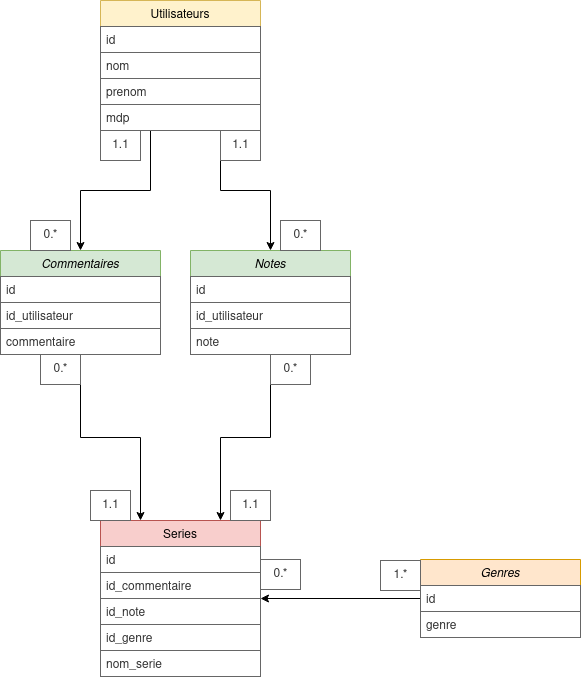

The diagram above was exported from draw.io. Its source (the exported page's mxGraphModel, read from the mxfile embedded in the PNG):
<mxGraphModel dx="1422" dy="736" grid="1" gridSize="10" guides="1" tooltips="1" connect="1" arrows="1" fold="1" page="1" pageScale="1" pageWidth="827" pageHeight="1169" math="0" shadow="0">
  <root>
    <mxCell id="WIyWlLk6GJQsqaUBKTNV-0" />
    <mxCell id="WIyWlLk6GJQsqaUBKTNV-1" parent="WIyWlLk6GJQsqaUBKTNV-0" />
    <mxCell id="aYhkCQsOOP1DA4KnX5To-15" style="edgeStyle=orthogonalEdgeStyle;rounded=0;orthogonalLoop=1;jettySize=auto;html=1;exitX=0.5;exitY=1;exitDx=0;exitDy=0;entryX=0.75;entryY=0;entryDx=0;entryDy=0;" edge="1" parent="WIyWlLk6GJQsqaUBKTNV-1" source="zkfFHV4jXpPFQw0GAbJ--0" target="3wR0_ggzcoCosA-JyJ1Q-6">
      <mxGeometry relative="1" as="geometry" />
    </mxCell>
    <mxCell id="zkfFHV4jXpPFQw0GAbJ--0" value="Notes" style="swimlane;fontStyle=2;align=center;verticalAlign=top;childLayout=stackLayout;horizontal=1;startSize=26;horizontalStack=0;resizeParent=1;resizeLast=0;collapsible=1;marginBottom=0;rounded=0;shadow=0;strokeWidth=1;fillColor=#d5e8d4;strokeColor=#82b366;" parent="WIyWlLk6GJQsqaUBKTNV-1" vertex="1">
      <mxGeometry x="360" y="390" width="160" height="104" as="geometry">
        <mxRectangle x="230" y="140" width="160" height="26" as="alternateBounds" />
      </mxGeometry>
    </mxCell>
    <mxCell id="zkfFHV4jXpPFQw0GAbJ--1" value="id" style="text;align=left;verticalAlign=top;spacingLeft=4;spacingRight=4;overflow=hidden;rotatable=0;points=[[0,0.5],[1,0.5]];portConstraint=eastwest;fillColor=#FFFFFF;fontColor=#333333;strokeColor=#666666;" parent="zkfFHV4jXpPFQw0GAbJ--0" vertex="1">
      <mxGeometry y="26" width="160" height="26" as="geometry" />
    </mxCell>
    <mxCell id="zkfFHV4jXpPFQw0GAbJ--2" value="id_utilisateur" style="text;align=left;verticalAlign=top;spacingLeft=4;spacingRight=4;overflow=hidden;rotatable=0;points=[[0,0.5],[1,0.5]];portConstraint=eastwest;rounded=0;shadow=0;html=0;fillColor=#FFFFFF;fontColor=#333333;strokeColor=#666666;" parent="zkfFHV4jXpPFQw0GAbJ--0" vertex="1">
      <mxGeometry y="52" width="160" height="26" as="geometry" />
    </mxCell>
    <mxCell id="aYhkCQsOOP1DA4KnX5To-7" value="note" style="text;align=left;verticalAlign=top;spacingLeft=4;spacingRight=4;overflow=hidden;rotatable=0;points=[[0,0.5],[1,0.5]];portConstraint=eastwest;fillColor=#FFFFFF;fontColor=#333333;strokeColor=#666666;" vertex="1" parent="zkfFHV4jXpPFQw0GAbJ--0">
      <mxGeometry y="78" width="160" height="26" as="geometry" />
    </mxCell>
    <mxCell id="3wR0_ggzcoCosA-JyJ1Q-20" style="edgeStyle=orthogonalEdgeStyle;rounded=0;orthogonalLoop=1;jettySize=auto;html=1;entryX=0.5;entryY=0;entryDx=0;entryDy=0;" parent="WIyWlLk6GJQsqaUBKTNV-1" target="3wR0_ggzcoCosA-JyJ1Q-0" edge="1">
      <mxGeometry relative="1" as="geometry">
        <mxPoint x="320" y="270" as="sourcePoint" />
      </mxGeometry>
    </mxCell>
    <mxCell id="aYhkCQsOOP1DA4KnX5To-17" style="edgeStyle=orthogonalEdgeStyle;rounded=0;orthogonalLoop=1;jettySize=auto;html=1;exitX=0.75;exitY=1;exitDx=0;exitDy=0;entryX=0.5;entryY=0;entryDx=0;entryDy=0;" edge="1" parent="WIyWlLk6GJQsqaUBKTNV-1" source="zkfFHV4jXpPFQw0GAbJ--17" target="zkfFHV4jXpPFQw0GAbJ--0">
      <mxGeometry relative="1" as="geometry" />
    </mxCell>
    <mxCell id="zkfFHV4jXpPFQw0GAbJ--17" value="Utilisateurs" style="swimlane;fontStyle=0;align=center;verticalAlign=top;childLayout=stackLayout;horizontal=1;startSize=26;horizontalStack=0;resizeParent=1;resizeLast=0;collapsible=1;marginBottom=0;rounded=0;shadow=0;strokeWidth=1;fillColor=#fff2cc;strokeColor=#d6b656;" parent="WIyWlLk6GJQsqaUBKTNV-1" vertex="1">
      <mxGeometry x="270" y="140" width="160" height="130" as="geometry">
        <mxRectangle x="550" y="140" width="160" height="26" as="alternateBounds" />
      </mxGeometry>
    </mxCell>
    <mxCell id="zkfFHV4jXpPFQw0GAbJ--19" value="id" style="text;align=left;verticalAlign=top;spacingLeft=4;spacingRight=4;overflow=hidden;rotatable=0;points=[[0,0.5],[1,0.5]];portConstraint=eastwest;rounded=0;shadow=0;html=0;fillColor=#FFFFFF;fontColor=#333333;strokeColor=#666666;" parent="zkfFHV4jXpPFQw0GAbJ--17" vertex="1">
      <mxGeometry y="26" width="160" height="26" as="geometry" />
    </mxCell>
    <mxCell id="zkfFHV4jXpPFQw0GAbJ--20" value="nom" style="text;align=left;verticalAlign=top;spacingLeft=4;spacingRight=4;overflow=hidden;rotatable=0;points=[[0,0.5],[1,0.5]];portConstraint=eastwest;rounded=0;shadow=0;html=0;fillColor=#FFFFFF;fontColor=#333333;strokeColor=#666666;" parent="zkfFHV4jXpPFQw0GAbJ--17" vertex="1">
      <mxGeometry y="52" width="160" height="26" as="geometry" />
    </mxCell>
    <mxCell id="zkfFHV4jXpPFQw0GAbJ--21" value="prenom" style="text;align=left;verticalAlign=top;spacingLeft=4;spacingRight=4;overflow=hidden;rotatable=0;points=[[0,0.5],[1,0.5]];portConstraint=eastwest;rounded=0;shadow=0;html=0;fillColor=#FFFFFF;fontColor=#333333;strokeColor=#666666;" parent="zkfFHV4jXpPFQw0GAbJ--17" vertex="1">
      <mxGeometry y="78" width="160" height="26" as="geometry" />
    </mxCell>
    <mxCell id="zkfFHV4jXpPFQw0GAbJ--22" value="mdp" style="text;align=left;verticalAlign=top;spacingLeft=4;spacingRight=4;overflow=hidden;rotatable=0;points=[[0,0.5],[1,0.5]];portConstraint=eastwest;rounded=0;shadow=0;html=0;fillColor=#FFFFFF;fontColor=#333333;strokeColor=#666666;" parent="zkfFHV4jXpPFQw0GAbJ--17" vertex="1">
      <mxGeometry y="104" width="160" height="26" as="geometry" />
    </mxCell>
    <mxCell id="aYhkCQsOOP1DA4KnX5To-16" style="edgeStyle=orthogonalEdgeStyle;rounded=0;orthogonalLoop=1;jettySize=auto;html=1;exitX=0.5;exitY=1;exitDx=0;exitDy=0;entryX=0.25;entryY=0;entryDx=0;entryDy=0;" edge="1" parent="WIyWlLk6GJQsqaUBKTNV-1" source="3wR0_ggzcoCosA-JyJ1Q-0" target="3wR0_ggzcoCosA-JyJ1Q-6">
      <mxGeometry relative="1" as="geometry">
        <Array as="points">
          <mxPoint x="250" y="577" />
          <mxPoint x="310" y="577" />
        </Array>
      </mxGeometry>
    </mxCell>
    <mxCell id="3wR0_ggzcoCosA-JyJ1Q-0" value="Commentaires" style="swimlane;fontStyle=2;align=center;verticalAlign=top;childLayout=stackLayout;horizontal=1;startSize=26;horizontalStack=0;resizeParent=1;resizeLast=0;collapsible=1;marginBottom=0;rounded=0;shadow=0;strokeWidth=1;fillColor=#d5e8d4;strokeColor=#82b366;" parent="WIyWlLk6GJQsqaUBKTNV-1" vertex="1">
      <mxGeometry x="170" y="390" width="160" height="104" as="geometry">
        <mxRectangle x="230" y="140" width="160" height="26" as="alternateBounds" />
      </mxGeometry>
    </mxCell>
    <mxCell id="3wR0_ggzcoCosA-JyJ1Q-1" value="id" style="text;align=left;verticalAlign=top;spacingLeft=4;spacingRight=4;overflow=hidden;rotatable=0;points=[[0,0.5],[1,0.5]];portConstraint=eastwest;fillColor=#FFFFFF;fontColor=#333333;strokeColor=#666666;" parent="3wR0_ggzcoCosA-JyJ1Q-0" vertex="1">
      <mxGeometry y="26" width="160" height="26" as="geometry" />
    </mxCell>
    <mxCell id="3wR0_ggzcoCosA-JyJ1Q-2" value="id_utilisateur" style="text;align=left;verticalAlign=top;spacingLeft=4;spacingRight=4;overflow=hidden;rotatable=0;points=[[0,0.5],[1,0.5]];portConstraint=eastwest;rounded=0;shadow=0;html=0;fillColor=#FFFFFF;fontColor=#333333;strokeColor=#666666;" parent="3wR0_ggzcoCosA-JyJ1Q-0" vertex="1">
      <mxGeometry y="52" width="160" height="26" as="geometry" />
    </mxCell>
    <mxCell id="aYhkCQsOOP1DA4KnX5To-0" value="commentaire" style="text;align=left;verticalAlign=top;spacingLeft=4;spacingRight=4;overflow=hidden;rotatable=0;points=[[0,0.5],[1,0.5]];portConstraint=eastwest;rounded=0;shadow=0;html=0;fillColor=#FFFFFF;fontColor=#333333;strokeColor=#666666;" vertex="1" parent="3wR0_ggzcoCosA-JyJ1Q-0">
      <mxGeometry y="78" width="160" height="26" as="geometry" />
    </mxCell>
    <mxCell id="3wR0_ggzcoCosA-JyJ1Q-6" value="Series" style="swimlane;fontStyle=0;align=center;verticalAlign=top;childLayout=stackLayout;horizontal=1;startSize=26;horizontalStack=0;resizeParent=1;resizeLast=0;collapsible=1;marginBottom=0;rounded=0;shadow=0;strokeWidth=1;fillColor=#f8cecc;strokeColor=#b85450;" parent="WIyWlLk6GJQsqaUBKTNV-1" vertex="1">
      <mxGeometry x="270" y="660" width="160" height="156" as="geometry">
        <mxRectangle x="550" y="140" width="160" height="26" as="alternateBounds" />
      </mxGeometry>
    </mxCell>
    <mxCell id="3wR0_ggzcoCosA-JyJ1Q-7" value="id" style="text;align=left;verticalAlign=top;spacingLeft=4;spacingRight=4;overflow=hidden;rotatable=0;points=[[0,0.5],[1,0.5]];portConstraint=eastwest;rounded=0;shadow=0;html=0;fillColor=#FFFFFF;fontColor=#333333;strokeColor=#666666;" parent="3wR0_ggzcoCosA-JyJ1Q-6" vertex="1">
      <mxGeometry y="26" width="160" height="26" as="geometry" />
    </mxCell>
    <mxCell id="3wR0_ggzcoCosA-JyJ1Q-8" value="id_commentaire" style="text;align=left;verticalAlign=top;spacingLeft=4;spacingRight=4;overflow=hidden;rotatable=0;points=[[0,0.5],[1,0.5]];portConstraint=eastwest;rounded=0;shadow=0;html=0;fillColor=#FFFFFF;fontColor=#333333;strokeColor=#666666;" parent="3wR0_ggzcoCosA-JyJ1Q-6" vertex="1">
      <mxGeometry y="52" width="160" height="26" as="geometry" />
    </mxCell>
    <mxCell id="aYhkCQsOOP1DA4KnX5To-8" value="id_note" style="text;align=left;verticalAlign=top;spacingLeft=4;spacingRight=4;overflow=hidden;rotatable=0;points=[[0,0.5],[1,0.5]];portConstraint=eastwest;rounded=0;shadow=0;html=0;fillColor=#FFFFFF;fontColor=#333333;strokeColor=#666666;" vertex="1" parent="3wR0_ggzcoCosA-JyJ1Q-6">
      <mxGeometry y="78" width="160" height="26" as="geometry" />
    </mxCell>
    <mxCell id="aYhkCQsOOP1DA4KnX5To-26" value="id_genre" style="text;align=left;verticalAlign=top;spacingLeft=4;spacingRight=4;overflow=hidden;rotatable=0;points=[[0,0.5],[1,0.5]];portConstraint=eastwest;rounded=0;shadow=0;html=0;fillColor=#FFFFFF;fontColor=#333333;strokeColor=#666666;" vertex="1" parent="3wR0_ggzcoCosA-JyJ1Q-6">
      <mxGeometry y="104" width="160" height="26" as="geometry" />
    </mxCell>
    <mxCell id="aYhkCQsOOP1DA4KnX5To-9" value="nom_serie" style="text;align=left;verticalAlign=top;spacingLeft=4;spacingRight=4;overflow=hidden;rotatable=0;points=[[0,0.5],[1,0.5]];portConstraint=eastwest;rounded=0;shadow=0;html=0;fillColor=#FFFFFF;fontColor=#333333;strokeColor=#666666;" vertex="1" parent="3wR0_ggzcoCosA-JyJ1Q-6">
      <mxGeometry y="130" width="160" height="26" as="geometry" />
    </mxCell>
    <mxCell id="aYhkCQsOOP1DA4KnX5To-10" value="0.*" style="text;html=1;align=center;verticalAlign=middle;resizable=0;points=[];autosize=1;fillColor=#FFFFFF;fontColor=#333333;strokeColor=#666666;" vertex="1" parent="WIyWlLk6GJQsqaUBKTNV-1">
      <mxGeometry x="450" y="360" width="40" height="30" as="geometry" />
    </mxCell>
    <mxCell id="aYhkCQsOOP1DA4KnX5To-11" value="1.1" style="text;html=1;align=center;verticalAlign=middle;resizable=0;points=[];autosize=1;strokeColor=#666666;fillColor=#FFFFFF;fontColor=#333333;" vertex="1" parent="WIyWlLk6GJQsqaUBKTNV-1">
      <mxGeometry x="390" y="270" width="40" height="30" as="geometry" />
    </mxCell>
    <mxCell id="aYhkCQsOOP1DA4KnX5To-12" value="1.1" style="text;html=1;align=center;verticalAlign=middle;resizable=0;points=[];autosize=1;strokeColor=#666666;fillColor=#FFFFFF;fontColor=#333333;" vertex="1" parent="WIyWlLk6GJQsqaUBKTNV-1">
      <mxGeometry x="270" y="270" width="40" height="30" as="geometry" />
    </mxCell>
    <mxCell id="aYhkCQsOOP1DA4KnX5To-13" value="0.*" style="text;html=1;align=center;verticalAlign=middle;resizable=0;points=[];autosize=1;strokeColor=#666666;fillColor=#FFFFFF;fontColor=#333333;" vertex="1" parent="WIyWlLk6GJQsqaUBKTNV-1">
      <mxGeometry x="200" y="360" width="40" height="30" as="geometry" />
    </mxCell>
    <mxCell id="aYhkCQsOOP1DA4KnX5To-14" value="1.1" style="text;html=1;align=center;verticalAlign=middle;resizable=0;points=[];autosize=1;strokeColor=#666666;fillColor=#FFFFFF;fontColor=#333333;" vertex="1" parent="WIyWlLk6GJQsqaUBKTNV-1">
      <mxGeometry x="260" y="630" width="40" height="30" as="geometry" />
    </mxCell>
    <mxCell id="aYhkCQsOOP1DA4KnX5To-18" value="1.1" style="text;html=1;align=center;verticalAlign=middle;resizable=0;points=[];autosize=1;strokeColor=#666666;fillColor=#FFFFFF;fontColor=#333333;" vertex="1" parent="WIyWlLk6GJQsqaUBKTNV-1">
      <mxGeometry x="400" y="630" width="40" height="30" as="geometry" />
    </mxCell>
    <mxCell id="aYhkCQsOOP1DA4KnX5To-19" value="0.*" style="text;html=1;align=center;verticalAlign=middle;resizable=0;points=[];autosize=1;strokeColor=#666666;fillColor=#FFFFFF;fontColor=#333333;" vertex="1" parent="WIyWlLk6GJQsqaUBKTNV-1">
      <mxGeometry x="440" y="494" width="40" height="30" as="geometry" />
    </mxCell>
    <mxCell id="aYhkCQsOOP1DA4KnX5To-20" value="0.*" style="text;html=1;align=center;verticalAlign=middle;resizable=0;points=[];autosize=1;strokeColor=#666666;fillColor=#FFFFFF;fontColor=#333333;" vertex="1" parent="WIyWlLk6GJQsqaUBKTNV-1">
      <mxGeometry x="210" y="494" width="40" height="30" as="geometry" />
    </mxCell>
    <mxCell id="aYhkCQsOOP1DA4KnX5To-25" style="edgeStyle=orthogonalEdgeStyle;rounded=0;orthogonalLoop=1;jettySize=auto;html=1;exitX=0;exitY=0.5;exitDx=0;exitDy=0;entryX=1;entryY=0.5;entryDx=0;entryDy=0;" edge="1" parent="WIyWlLk6GJQsqaUBKTNV-1" source="aYhkCQsOOP1DA4KnX5To-21" target="3wR0_ggzcoCosA-JyJ1Q-6">
      <mxGeometry relative="1" as="geometry" />
    </mxCell>
    <mxCell id="aYhkCQsOOP1DA4KnX5To-21" value="Genres" style="swimlane;fontStyle=2;align=center;verticalAlign=top;childLayout=stackLayout;horizontal=1;startSize=26;horizontalStack=0;resizeParent=1;resizeLast=0;collapsible=1;marginBottom=0;rounded=0;shadow=0;strokeWidth=1;fillColor=#ffe6cc;strokeColor=#d79b00;" vertex="1" parent="WIyWlLk6GJQsqaUBKTNV-1">
      <mxGeometry x="590" y="699" width="160" height="78" as="geometry">
        <mxRectangle x="230" y="140" width="160" height="26" as="alternateBounds" />
      </mxGeometry>
    </mxCell>
    <mxCell id="aYhkCQsOOP1DA4KnX5To-22" value="id" style="text;align=left;verticalAlign=top;spacingLeft=4;spacingRight=4;overflow=hidden;rotatable=0;points=[[0,0.5],[1,0.5]];portConstraint=eastwest;fillColor=#FFFFFF;fontColor=#333333;strokeColor=#666666;" vertex="1" parent="aYhkCQsOOP1DA4KnX5To-21">
      <mxGeometry y="26" width="160" height="26" as="geometry" />
    </mxCell>
    <mxCell id="aYhkCQsOOP1DA4KnX5To-24" value="genre" style="text;align=left;verticalAlign=top;spacingLeft=4;spacingRight=4;overflow=hidden;rotatable=0;points=[[0,0.5],[1,0.5]];portConstraint=eastwest;fillColor=#FFFFFF;fontColor=#333333;strokeColor=#666666;" vertex="1" parent="aYhkCQsOOP1DA4KnX5To-21">
      <mxGeometry y="52" width="160" height="26" as="geometry" />
    </mxCell>
    <mxCell id="aYhkCQsOOP1DA4KnX5To-27" value="0.*" style="text;html=1;align=center;verticalAlign=middle;resizable=0;points=[];autosize=1;strokeColor=#666666;fillColor=#FFFFFF;fontColor=#333333;" vertex="1" parent="WIyWlLk6GJQsqaUBKTNV-1">
      <mxGeometry x="430" y="699" width="40" height="30" as="geometry" />
    </mxCell>
    <mxCell id="aYhkCQsOOP1DA4KnX5To-28" value="1.*" style="text;html=1;align=center;verticalAlign=middle;resizable=0;points=[];autosize=1;strokeColor=#666666;fillColor=#FFFFFF;fontColor=#333333;" vertex="1" parent="WIyWlLk6GJQsqaUBKTNV-1">
      <mxGeometry x="550" y="700" width="40" height="30" as="geometry" />
    </mxCell>
  </root>
</mxGraphModel>